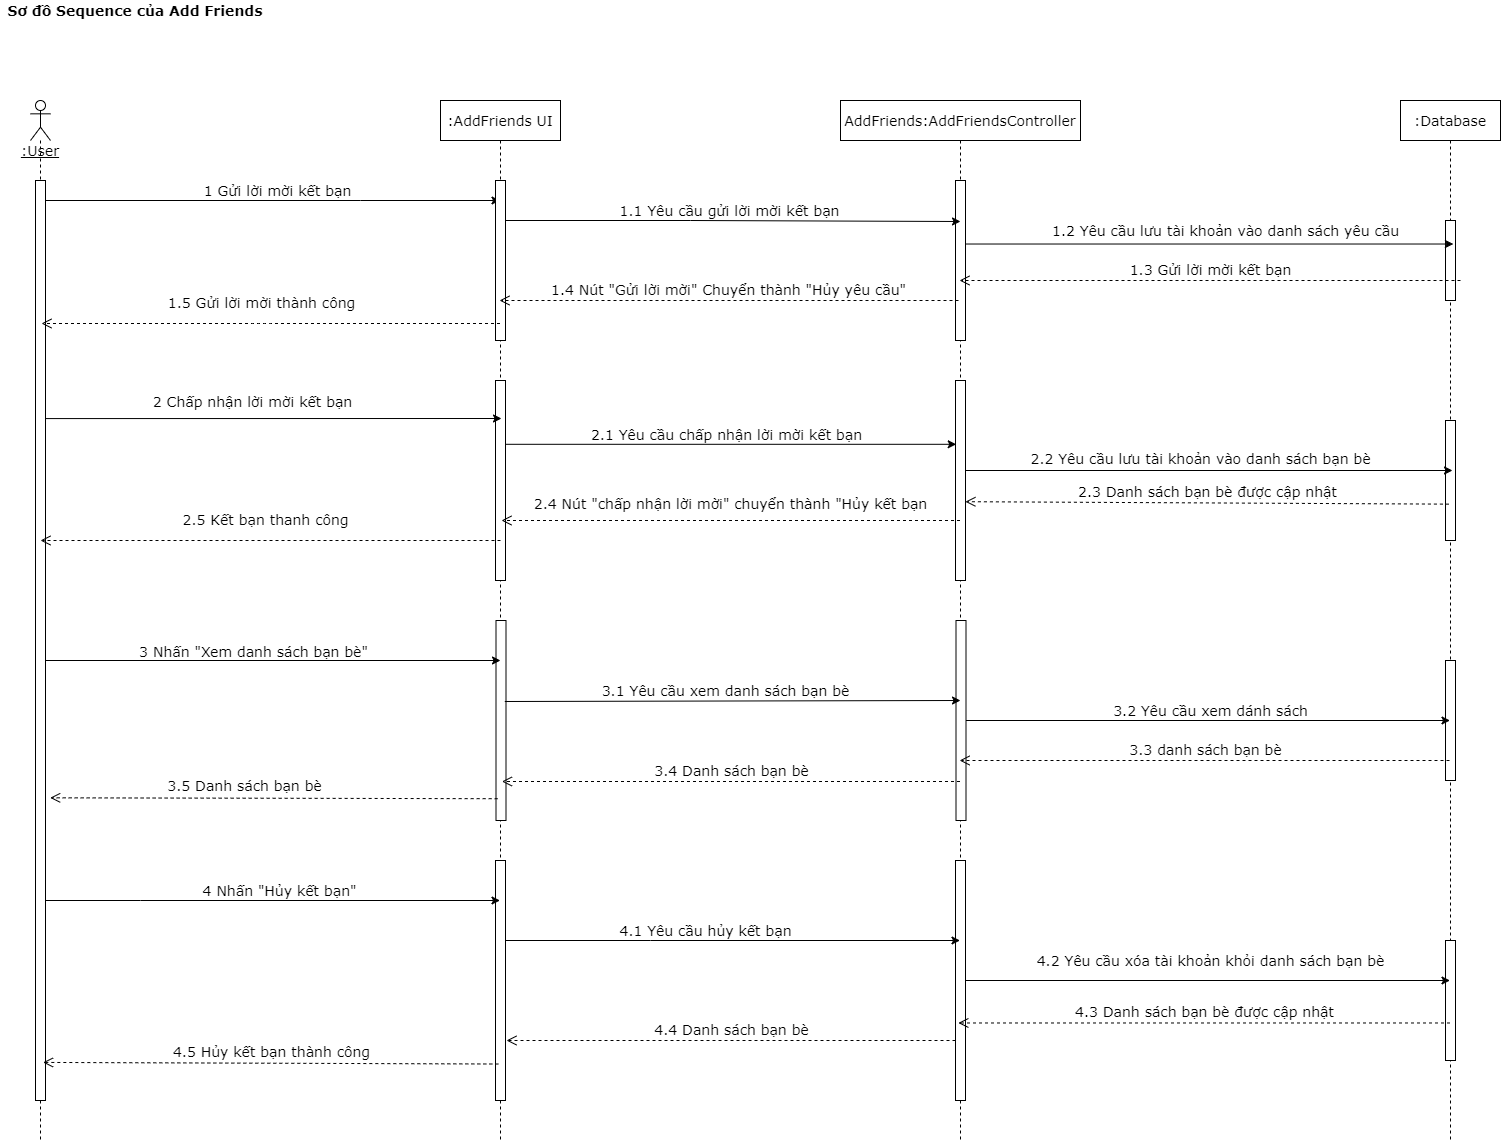

The diagram above was exported from draw.io. Its source (the exported page's mxGraphModel, read from the mxfile embedded in the PNG):
<mxGraphModel dx="1240" dy="689" grid="1" gridSize="10" guides="1" tooltips="1" connect="1" arrows="1" fold="1" page="1" pageScale="1" pageWidth="1169" pageHeight="826" math="0" shadow="0">
  <root>
    <mxCell id="0" />
    <mxCell id="1" parent="0" />
    <mxCell id="1hCkbq41rkXNTDhcXRc1-38" style="edgeStyle=none;rounded=0;orthogonalLoop=1;jettySize=auto;html=1;fontSize=14;fontFamily=Verdana;" parent="1" source="1hCkbq41rkXNTDhcXRc1-9" target="1hCkbq41rkXNTDhcXRc1-11" edge="1">
      <mxGeometry relative="1" as="geometry">
        <mxPoint x="390" y="271" as="targetPoint" />
        <Array as="points">
          <mxPoint x="360" y="260" />
        </Array>
      </mxGeometry>
    </mxCell>
    <mxCell id="1hCkbq41rkXNTDhcXRc1-39" value="1 Gửi lời mời kết bạn" style="edgeLabel;html=1;align=center;verticalAlign=middle;resizable=0;points=[];fontSize=14;fontFamily=Verdana;" parent="1hCkbq41rkXNTDhcXRc1-38" vertex="1" connectable="0">
      <mxGeometry x="0.1318" y="1" relative="1" as="geometry">
        <mxPoint x="-22.5" y="-10" as="offset" />
      </mxGeometry>
    </mxCell>
    <mxCell id="1hCkbq41rkXNTDhcXRc1-9" value="&lt;u style=&quot;font-size: 14px;&quot;&gt;:User&lt;/u&gt;" style="shape=umlLifeline;participant=umlActor;perimeter=lifelinePerimeter;whiteSpace=wrap;html=1;container=1;collapsible=0;recursiveResize=0;verticalAlign=top;spacingTop=36;outlineConnect=0;size=40;fontSize=14;fontFamily=Verdana;" parent="1" vertex="1">
      <mxGeometry x="30" y="160" width="20" height="1040" as="geometry" />
    </mxCell>
    <mxCell id="53YtGPZYVm705j-DTdNB-1" value="" style="html=1;points=[];perimeter=orthogonalPerimeter;fontSize=14;fontFamily=Verdana;" parent="1hCkbq41rkXNTDhcXRc1-9" vertex="1">
      <mxGeometry x="5" y="80" width="10" height="920" as="geometry" />
    </mxCell>
    <mxCell id="1hCkbq41rkXNTDhcXRc1-10" value="AddFriends:AddFriendsController" style="shape=umlLifeline;perimeter=lifelinePerimeter;whiteSpace=wrap;html=1;container=1;collapsible=0;recursiveResize=0;outlineConnect=0;fontSize=14;fontFamily=Verdana;" parent="1" vertex="1">
      <mxGeometry x="840" y="160" width="240" height="1040" as="geometry" />
    </mxCell>
    <mxCell id="1hCkbq41rkXNTDhcXRc1-17" value="" style="html=1;points=[];perimeter=orthogonalPerimeter;fontSize=14;fontFamily=Verdana;" parent="1hCkbq41rkXNTDhcXRc1-10" vertex="1">
      <mxGeometry x="115" y="80" width="10" height="160" as="geometry" />
    </mxCell>
    <mxCell id="1hCkbq41rkXNTDhcXRc1-63" value="" style="html=1;points=[];perimeter=orthogonalPerimeter;fontSize=14;fontFamily=Verdana;" parent="1hCkbq41rkXNTDhcXRc1-10" vertex="1">
      <mxGeometry x="115" y="280" width="10" height="200" as="geometry" />
    </mxCell>
    <mxCell id="1hCkbq41rkXNTDhcXRc1-82" value="" style="html=1;points=[];perimeter=orthogonalPerimeter;fontSize=14;fontFamily=Verdana;" parent="1hCkbq41rkXNTDhcXRc1-10" vertex="1">
      <mxGeometry x="115.5" y="520" width="10" height="200" as="geometry" />
    </mxCell>
    <mxCell id="1hCkbq41rkXNTDhcXRc1-137" value="" style="html=1;points=[];perimeter=orthogonalPerimeter;fontSize=14;fontFamily=Verdana;" parent="1hCkbq41rkXNTDhcXRc1-10" vertex="1">
      <mxGeometry x="115" y="760" width="10" height="240" as="geometry" />
    </mxCell>
    <mxCell id="1hCkbq41rkXNTDhcXRc1-46" style="edgeStyle=none;rounded=0;orthogonalLoop=1;jettySize=auto;html=1;fontSize=14;fontFamily=Verdana;" parent="1" source="1hCkbq41rkXNTDhcXRc1-11" edge="1">
      <mxGeometry relative="1" as="geometry">
        <Array as="points">
          <mxPoint x="690" y="280" />
        </Array>
        <mxPoint x="960" y="281" as="targetPoint" />
      </mxGeometry>
    </mxCell>
    <mxCell id="1hCkbq41rkXNTDhcXRc1-47" value="1.1 Yêu cầu gửi lời mời kết bạn" style="edgeLabel;html=1;align=center;verticalAlign=middle;resizable=0;points=[];fontSize=14;fontFamily=Verdana;" parent="1hCkbq41rkXNTDhcXRc1-46" vertex="1" connectable="0">
      <mxGeometry x="0.1002" y="-1" relative="1" as="geometry">
        <mxPoint x="-23.5" y="-12.04" as="offset" />
      </mxGeometry>
    </mxCell>
    <mxCell id="1hCkbq41rkXNTDhcXRc1-11" value=":AddFriends UI" style="shape=umlLifeline;perimeter=lifelinePerimeter;whiteSpace=wrap;html=1;container=1;collapsible=0;recursiveResize=0;outlineConnect=0;fontSize=14;fontFamily=Verdana;" parent="1" vertex="1">
      <mxGeometry x="440" y="160" width="120" height="1040" as="geometry" />
    </mxCell>
    <mxCell id="1hCkbq41rkXNTDhcXRc1-19" value="" style="html=1;points=[];perimeter=orthogonalPerimeter;fontSize=14;fontFamily=Verdana;" parent="1hCkbq41rkXNTDhcXRc1-11" vertex="1">
      <mxGeometry x="55" y="80" width="10" height="160" as="geometry" />
    </mxCell>
    <mxCell id="1hCkbq41rkXNTDhcXRc1-51" value="" style="html=1;points=[];perimeter=orthogonalPerimeter;fontSize=14;fontFamily=Verdana;" parent="1hCkbq41rkXNTDhcXRc1-11" vertex="1">
      <mxGeometry x="55" y="280" width="10" height="200" as="geometry" />
    </mxCell>
    <mxCell id="1hCkbq41rkXNTDhcXRc1-81" value="" style="html=1;points=[];perimeter=orthogonalPerimeter;fontSize=14;fontFamily=Verdana;" parent="1hCkbq41rkXNTDhcXRc1-11" vertex="1">
      <mxGeometry x="55.5" y="520" width="10" height="200" as="geometry" />
    </mxCell>
    <mxCell id="1hCkbq41rkXNTDhcXRc1-136" value="" style="html=1;points=[];perimeter=orthogonalPerimeter;fontSize=14;fontFamily=Verdana;" parent="1hCkbq41rkXNTDhcXRc1-11" vertex="1">
      <mxGeometry x="55" y="760" width="10" height="240" as="geometry" />
    </mxCell>
    <mxCell id="1hCkbq41rkXNTDhcXRc1-16" value="&lt;b style=&quot;font-size: 14px&quot;&gt;Sơ đồ Sequence của Add Friends&lt;/b&gt;" style="text;html=1;strokeColor=none;fillColor=none;align=center;verticalAlign=middle;whiteSpace=wrap;rounded=0;fontSize=14;fontFamily=Verdana;" parent="1" vertex="1">
      <mxGeometry y="60" width="270" height="20" as="geometry" />
    </mxCell>
    <mxCell id="1hCkbq41rkXNTDhcXRc1-52" style="edgeStyle=none;rounded=0;orthogonalLoop=1;jettySize=auto;html=1;entryX=0.6;entryY=0.19;entryDx=0;entryDy=0;entryPerimeter=0;fontSize=14;fontFamily=Verdana;" parent="1" target="1hCkbq41rkXNTDhcXRc1-51" edge="1">
      <mxGeometry relative="1" as="geometry">
        <mxPoint x="45" y="478.08000000000004" as="sourcePoint" />
      </mxGeometry>
    </mxCell>
    <mxCell id="1hCkbq41rkXNTDhcXRc1-53" value="2 Chấp nhận lời mời kết bạn" style="edgeLabel;html=1;align=center;verticalAlign=middle;resizable=0;points=[];fontSize=14;fontFamily=Verdana;" parent="1hCkbq41rkXNTDhcXRc1-52" vertex="1" connectable="0">
      <mxGeometry x="-0.1139" y="-7" relative="1" as="geometry">
        <mxPoint x="5" y="-25.08" as="offset" />
      </mxGeometry>
    </mxCell>
    <mxCell id="1hCkbq41rkXNTDhcXRc1-60" value="1.5 Gửi lời mời thành công" style="html=1;verticalAlign=bottom;endArrow=open;dashed=1;endSize=8;fontSize=14;fontFamily=Verdana;" parent="1" source="1hCkbq41rkXNTDhcXRc1-11" edge="1">
      <mxGeometry x="0.0413" y="-10" relative="1" as="geometry">
        <mxPoint x="520" y="390" as="sourcePoint" />
        <mxPoint x="41" y="383" as="targetPoint" />
        <Array as="points">
          <mxPoint x="260" y="383" />
        </Array>
        <mxPoint as="offset" />
      </mxGeometry>
    </mxCell>
    <mxCell id="1hCkbq41rkXNTDhcXRc1-76" value="2.5 Kết bạn thanh công" style="html=1;verticalAlign=bottom;endArrow=open;dashed=1;endSize=8;fontSize=14;fontFamily=Verdana;" parent="1" edge="1">
      <mxGeometry x="0.0268" y="-10" relative="1" as="geometry">
        <mxPoint x="500" y="600" as="sourcePoint" />
        <mxPoint x="40" y="600" as="targetPoint" />
        <mxPoint x="1" as="offset" />
      </mxGeometry>
    </mxCell>
    <mxCell id="1hCkbq41rkXNTDhcXRc1-84" style="edgeStyle=none;rounded=0;orthogonalLoop=1;jettySize=auto;html=1;fontSize=14;fontFamily=Verdana;" parent="1" edge="1">
      <mxGeometry relative="1" as="geometry">
        <Array as="points">
          <mxPoint x="340.5" y="720" />
          <mxPoint x="370.5" y="720" />
        </Array>
        <mxPoint x="45.5" y="720" as="sourcePoint" />
        <mxPoint x="500" y="720" as="targetPoint" />
      </mxGeometry>
    </mxCell>
    <mxCell id="1hCkbq41rkXNTDhcXRc1-85" value="3 Nhấn &quot;Xem danh sách bạn bè&quot;" style="edgeLabel;html=1;align=center;verticalAlign=middle;resizable=0;points=[];fontSize=14;fontFamily=Verdana;" parent="1hCkbq41rkXNTDhcXRc1-84" vertex="1" connectable="0">
      <mxGeometry x="-0.0906" y="3" relative="1" as="geometry">
        <mxPoint y="-7" as="offset" />
      </mxGeometry>
    </mxCell>
    <mxCell id="1hCkbq41rkXNTDhcXRc1-86" style="edgeStyle=none;rounded=0;orthogonalLoop=1;jettySize=auto;html=1;fontSize=14;fontFamily=Verdana;exitX=0.879;exitY=0.405;exitDx=0;exitDy=0;exitPerimeter=0;" parent="1" source="1hCkbq41rkXNTDhcXRc1-81" edge="1">
      <mxGeometry relative="1" as="geometry">
        <Array as="points" />
        <mxPoint x="960" y="760" as="targetPoint" />
      </mxGeometry>
    </mxCell>
    <mxCell id="1hCkbq41rkXNTDhcXRc1-88" value="3.1 Yêu cầu xem danh sách bạn bè" style="text;html=1;align=center;verticalAlign=middle;resizable=0;points=[];autosize=1;fontSize=14;fontFamily=Verdana;" parent="1" vertex="1">
      <mxGeometry x="595" y="740" width="260" height="20" as="geometry" />
    </mxCell>
    <mxCell id="1hCkbq41rkXNTDhcXRc1-89" value="3.5 Danh sách bạn bè" style="html=1;verticalAlign=bottom;endArrow=open;dashed=1;endSize=8;fontSize=14;fontFamily=Verdana;entryX=1.467;entryY=0.671;entryDx=0;entryDy=0;entryPerimeter=0;exitX=0.164;exitY=0.891;exitDx=0;exitDy=0;exitPerimeter=0;" parent="1" source="1hCkbq41rkXNTDhcXRc1-81" target="53YtGPZYVm705j-DTdNB-1" edge="1">
      <mxGeometry x="0.1278" y="-2" relative="1" as="geometry">
        <mxPoint x="500" y="802" as="sourcePoint" />
        <mxPoint x="40" y="802" as="targetPoint" />
        <Array as="points" />
        <mxPoint as="offset" />
      </mxGeometry>
    </mxCell>
    <mxCell id="1hCkbq41rkXNTDhcXRc1-140" style="edgeStyle=none;rounded=0;orthogonalLoop=1;jettySize=auto;html=1;fontSize=14;fontFamily=Verdana;" parent="1" edge="1">
      <mxGeometry relative="1" as="geometry">
        <Array as="points">
          <mxPoint x="140" y="960" />
        </Array>
        <mxPoint x="45" y="960" as="sourcePoint" />
        <mxPoint x="499.5" y="960" as="targetPoint" />
      </mxGeometry>
    </mxCell>
    <mxCell id="1hCkbq41rkXNTDhcXRc1-141" value="4 Nhấn &quot;Hủy kết bạn&quot;" style="text;html=1;align=center;verticalAlign=middle;resizable=0;points=[];autosize=1;fontSize=14;fontFamily=Verdana;" parent="1" vertex="1">
      <mxGeometry x="194" y="940" width="170" height="20" as="geometry" />
    </mxCell>
    <mxCell id="1hCkbq41rkXNTDhcXRc1-142" style="edgeStyle=none;rounded=0;orthogonalLoop=1;jettySize=auto;html=1;fontSize=14;fontFamily=Verdana;" parent="1" source="1hCkbq41rkXNTDhcXRc1-136" edge="1">
      <mxGeometry relative="1" as="geometry">
        <Array as="points">
          <mxPoint x="650" y="1000" />
        </Array>
        <mxPoint x="959.5000000000005" y="1000" as="targetPoint" />
      </mxGeometry>
    </mxCell>
    <mxCell id="1hCkbq41rkXNTDhcXRc1-143" value="4.1 Yêu cầu hủy kết bạn" style="text;html=1;align=center;verticalAlign=middle;resizable=0;points=[];autosize=1;fontSize=14;fontFamily=Verdana;" parent="1" vertex="1">
      <mxGeometry x="610" y="980" width="190" height="20" as="geometry" />
    </mxCell>
    <mxCell id="1hCkbq41rkXNTDhcXRc1-146" value="4.2 Yêu cầu xóa tài khoản khỏi danh sách bạn bè" style="text;html=1;align=center;verticalAlign=middle;resizable=0;points=[];autosize=1;fontSize=14;fontFamily=Verdana;" parent="1" vertex="1">
      <mxGeometry x="1030" y="1010" width="360" height="20" as="geometry" />
    </mxCell>
    <mxCell id="1hCkbq41rkXNTDhcXRc1-147" value="4.5 Hủy kết bạn thành công" style="html=1;verticalAlign=bottom;endArrow=open;dashed=1;endSize=8;entryX=0.753;entryY=0.966;entryDx=0;entryDy=0;entryPerimeter=0;fontSize=14;fontFamily=Verdana;exitX=0.282;exitY=0.848;exitDx=0;exitDy=0;exitPerimeter=0;" parent="1" source="1hCkbq41rkXNTDhcXRc1-136" edge="1">
      <mxGeometry x="0.0008" y="-1" relative="1" as="geometry">
        <mxPoint x="499.5" y="1100" as="sourcePoint" />
        <mxPoint x="42.52999999999997" y="1121.9199999999998" as="targetPoint" />
        <Array as="points" />
        <mxPoint as="offset" />
      </mxGeometry>
    </mxCell>
    <mxCell id="1hCkbq41rkXNTDhcXRc1-149" value="4.4 Danh sách bạn bè" style="html=1;verticalAlign=bottom;endArrow=open;dashed=1;endSize=8;fontSize=14;fontFamily=Verdana;" parent="1" edge="1">
      <mxGeometry x="0.0022" relative="1" as="geometry">
        <mxPoint x="955" y="1100" as="sourcePoint" />
        <mxPoint x="506" y="1100" as="targetPoint" />
        <mxPoint as="offset" />
      </mxGeometry>
    </mxCell>
    <mxCell id="1hCkbq41rkXNTDhcXRc1-166" value="2.4 Nút &quot;chấp nhận lời mời&quot; chuyển thành &quot;Hủy kết bạn" style="html=1;verticalAlign=bottom;endArrow=open;dashed=1;endSize=8;fontSize=14;fontFamily=Verdana;" parent="1" source="1hCkbq41rkXNTDhcXRc1-10" edge="1">
      <mxGeometry x="0.0011" y="-6" relative="1" as="geometry">
        <mxPoint x="879.5" y="556.96" as="sourcePoint" />
        <mxPoint x="501" y="580" as="targetPoint" />
        <mxPoint as="offset" />
      </mxGeometry>
    </mxCell>
    <mxCell id="OKjNuU2JUh0kd-8w7U44-1" value=":Database" style="shape=umlLifeline;perimeter=lifelinePerimeter;whiteSpace=wrap;html=1;container=1;collapsible=0;recursiveResize=0;outlineConnect=0;fontFamily=Verdana;fontSize=14;" parent="1" vertex="1">
      <mxGeometry x="1400" y="160" width="100" height="1040" as="geometry" />
    </mxCell>
    <mxCell id="OKjNuU2JUh0kd-8w7U44-2" value="" style="html=1;points=[];perimeter=orthogonalPerimeter;fontFamily=Verdana;fontSize=14;" parent="OKjNuU2JUh0kd-8w7U44-1" vertex="1">
      <mxGeometry x="45" y="120" width="10" height="80" as="geometry" />
    </mxCell>
    <mxCell id="OKjNuU2JUh0kd-8w7U44-6" value="" style="html=1;points=[];perimeter=orthogonalPerimeter;fontFamily=Verdana;fontSize=14;" parent="OKjNuU2JUh0kd-8w7U44-1" vertex="1">
      <mxGeometry x="45" y="320" width="10" height="120" as="geometry" />
    </mxCell>
    <mxCell id="OKjNuU2JUh0kd-8w7U44-15" value="" style="html=1;points=[];perimeter=orthogonalPerimeter;fontFamily=Verdana;fontSize=14;" parent="OKjNuU2JUh0kd-8w7U44-1" vertex="1">
      <mxGeometry x="45" y="840" width="10" height="120" as="geometry" />
    </mxCell>
    <mxCell id="OKjNuU2JUh0kd-8w7U44-5" value="1.2 Yêu cầu lưu tài khoản vào danh sách yêu cầu" style="text;html=1;align=center;verticalAlign=middle;resizable=0;points=[];autosize=1;fontFamily=Verdana;fontSize=14;" parent="OKjNuU2JUh0kd-8w7U44-1" vertex="1">
      <mxGeometry x="-355" y="120" width="360" height="20" as="geometry" />
    </mxCell>
    <mxCell id="53YtGPZYVm705j-DTdNB-22" value="" style="html=1;points=[];perimeter=orthogonalPerimeter;fontSize=14;fontFamily=Verdana;" parent="OKjNuU2JUh0kd-8w7U44-1" vertex="1">
      <mxGeometry x="45" y="560" width="10" height="120" as="geometry" />
    </mxCell>
    <mxCell id="OKjNuU2JUh0kd-8w7U44-4" style="edgeStyle=none;rounded=0;orthogonalLoop=1;jettySize=auto;html=1;entryX=0.529;entryY=0.138;entryDx=0;entryDy=0;entryPerimeter=0;fontFamily=Verdana;fontSize=14;" parent="1" source="1hCkbq41rkXNTDhcXRc1-17" target="OKjNuU2JUh0kd-8w7U44-1" edge="1">
      <mxGeometry relative="1" as="geometry">
        <Array as="points" />
      </mxGeometry>
    </mxCell>
    <mxCell id="OKjNuU2JUh0kd-8w7U44-14" style="edgeStyle=none;rounded=0;orthogonalLoop=1;jettySize=auto;html=1;fontFamily=Verdana;fontSize=14;" parent="1" source="1hCkbq41rkXNTDhcXRc1-137" edge="1">
      <mxGeometry relative="1" as="geometry">
        <mxPoint x="1449.5" y="1040" as="targetPoint" />
      </mxGeometry>
    </mxCell>
    <mxCell id="53YtGPZYVm705j-DTdNB-2" value="1.3 Gửi lời mời kết bạn" style="html=1;verticalAlign=bottom;endArrow=open;dashed=1;endSize=8;exitX=1.5;exitY=0.75;exitDx=0;exitDy=0;exitPerimeter=0;fontSize=14;fontFamily=Verdana;" parent="1" source="OKjNuU2JUh0kd-8w7U44-2" edge="1">
      <mxGeometry relative="1" as="geometry">
        <mxPoint x="1130" y="440" as="sourcePoint" />
        <mxPoint x="959" y="340" as="targetPoint" />
      </mxGeometry>
    </mxCell>
    <mxCell id="53YtGPZYVm705j-DTdNB-3" value="1.4 Nút &quot;Gửi lời mời&quot; Chuyển thành &quot;Hủy yêu cầu&quot;" style="html=1;verticalAlign=bottom;endArrow=open;dashed=1;endSize=8;fontSize=14;fontFamily=Verdana;" parent="1" edge="1">
      <mxGeometry relative="1" as="geometry">
        <mxPoint x="958" y="360" as="sourcePoint" />
        <mxPoint x="499" y="360" as="targetPoint" />
      </mxGeometry>
    </mxCell>
    <mxCell id="53YtGPZYVm705j-DTdNB-4" value="2.3 Danh sách bạn bè được cập nhật" style="html=1;verticalAlign=bottom;endArrow=open;dashed=1;endSize=8;exitX=0.341;exitY=0.697;exitDx=0;exitDy=0;exitPerimeter=0;entryX=0.988;entryY=0.606;entryDx=0;entryDy=0;entryPerimeter=0;fontSize=14;fontFamily=Verdana;" parent="1" source="OKjNuU2JUh0kd-8w7U44-6" target="1hCkbq41rkXNTDhcXRc1-63" edge="1">
      <mxGeometry relative="1" as="geometry">
        <mxPoint x="950" y="590" as="sourcePoint" />
        <mxPoint x="870" y="590" as="targetPoint" />
        <Array as="points" />
      </mxGeometry>
    </mxCell>
    <mxCell id="53YtGPZYVm705j-DTdNB-6" value="2.1 Yêu cầu chấp nhận lời mời kết bạn" style="edgeStyle=none;rounded=0;orthogonalLoop=1;jettySize=auto;html=1;entryX=0.071;entryY=0.319;entryDx=0;entryDy=0;entryPerimeter=0;fontSize=14;fontFamily=Verdana;" parent="1" source="1hCkbq41rkXNTDhcXRc1-51" target="1hCkbq41rkXNTDhcXRc1-63" edge="1">
      <mxGeometry x="-0.0167" y="10" relative="1" as="geometry">
        <mxPoint as="offset" />
      </mxGeometry>
    </mxCell>
    <mxCell id="53YtGPZYVm705j-DTdNB-9" value="3.4 Danh sách bạn bè" style="html=1;verticalAlign=bottom;endArrow=open;dashed=1;endSize=8;entryX=0.593;entryY=0.805;entryDx=0;entryDy=0;entryPerimeter=0;fontSize=14;fontFamily=Verdana;" parent="1" source="1hCkbq41rkXNTDhcXRc1-10" target="1hCkbq41rkXNTDhcXRc1-81" edge="1">
      <mxGeometry relative="1" as="geometry">
        <mxPoint x="740" y="650" as="sourcePoint" />
        <mxPoint x="660" y="650" as="targetPoint" />
      </mxGeometry>
    </mxCell>
    <mxCell id="53YtGPZYVm705j-DTdNB-18" value="2.2 Yêu cầu lưu tài khoản vào danh sách bạn bè" style="edgeStyle=none;rounded=0;orthogonalLoop=1;jettySize=auto;html=1;fontSize=14;fontFamily=Verdana;" parent="1" source="1hCkbq41rkXNTDhcXRc1-63" edge="1">
      <mxGeometry x="-0.0309" y="12" relative="1" as="geometry">
        <mxPoint x="-1" as="offset" />
        <mxPoint x="1452" y="530" as="targetPoint" />
        <Array as="points" />
      </mxGeometry>
    </mxCell>
    <mxCell id="53YtGPZYVm705j-DTdNB-19" value="4.3 Danh sách bạn bè được cập nhật" style="html=1;verticalAlign=bottom;endArrow=open;dashed=1;endSize=8;entryX=0.282;entryY=0.677;entryDx=0;entryDy=0;entryPerimeter=0;fontSize=14;fontFamily=Verdana;" parent="1" target="1hCkbq41rkXNTDhcXRc1-137" edge="1">
      <mxGeometry relative="1" as="geometry">
        <mxPoint x="1449.5" y="1082.4800000000002" as="sourcePoint" />
        <mxPoint x="1200" y="970" as="targetPoint" />
      </mxGeometry>
    </mxCell>
    <mxCell id="53YtGPZYVm705j-DTdNB-23" value="3.2 Yêu cầu xem dánh sách" style="edgeStyle=none;rounded=0;orthogonalLoop=1;jettySize=auto;html=1;fontSize=14;fontFamily=Verdana;" parent="1" source="1hCkbq41rkXNTDhcXRc1-82" target="OKjNuU2JUh0kd-8w7U44-1" edge="1">
      <mxGeometry x="0.0103" y="10" relative="1" as="geometry">
        <mxPoint as="offset" />
      </mxGeometry>
    </mxCell>
    <mxCell id="53YtGPZYVm705j-DTdNB-24" value="3.3 danh sách bạn bè" style="html=1;verticalAlign=bottom;endArrow=open;dashed=1;endSize=8;fontSize=14;fontFamily=Verdana;" parent="1" target="1hCkbq41rkXNTDhcXRc1-10" edge="1">
      <mxGeometry relative="1" as="geometry">
        <mxPoint x="1449" y="820" as="sourcePoint" />
        <mxPoint x="920" y="910" as="targetPoint" />
      </mxGeometry>
    </mxCell>
  </root>
</mxGraphModel>